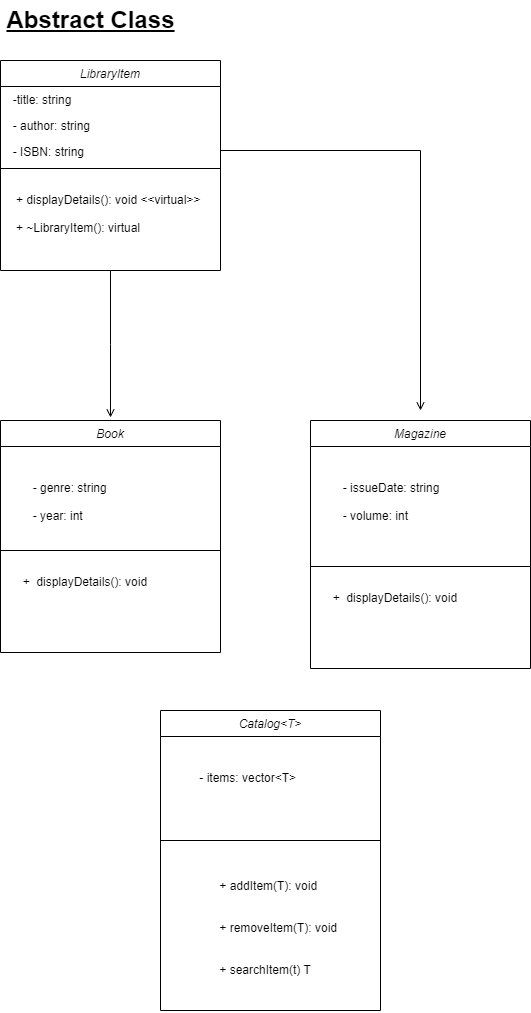

The diagram above was exported from draw.io. Its source (the exported page's mxGraphModel, read from the mxfile embedded in the PNG):
<mxGraphModel dx="712" dy="745" grid="1" gridSize="10" guides="1" tooltips="1" connect="1" arrows="1" fold="1" page="1" pageScale="1" pageWidth="827" pageHeight="1169" math="0" shadow="0">
  <root>
    <mxCell id="WIyWlLk6GJQsqaUBKTNV-0" />
    <mxCell id="WIyWlLk6GJQsqaUBKTNV-1" parent="WIyWlLk6GJQsqaUBKTNV-0" />
    <mxCell id="zkfFHV4jXpPFQw0GAbJ--0" value="LibraryItem" style="swimlane;fontStyle=2;align=center;verticalAlign=top;childLayout=stackLayout;horizontal=1;startSize=26;horizontalStack=0;resizeParent=1;resizeLast=0;collapsible=1;marginBottom=0;rounded=0;shadow=0;strokeWidth=1;" parent="WIyWlLk6GJQsqaUBKTNV-1" vertex="1">
      <mxGeometry x="220" y="120" width="220" height="210" as="geometry">
        <mxRectangle x="230" y="140" width="160" height="26" as="alternateBounds" />
      </mxGeometry>
    </mxCell>
    <mxCell id="zkfFHV4jXpPFQw0GAbJ--1" value="  -title: string" style="text;align=left;verticalAlign=top;spacingLeft=4;spacingRight=4;overflow=hidden;rotatable=0;points=[[0,0.5],[1,0.5]];portConstraint=eastwest;" parent="zkfFHV4jXpPFQw0GAbJ--0" vertex="1">
      <mxGeometry y="26" width="220" height="26" as="geometry" />
    </mxCell>
    <mxCell id="zkfFHV4jXpPFQw0GAbJ--2" value="  - author: string" style="text;align=left;verticalAlign=top;spacingLeft=4;spacingRight=4;overflow=hidden;rotatable=0;points=[[0,0.5],[1,0.5]];portConstraint=eastwest;rounded=0;shadow=0;html=0;" parent="zkfFHV4jXpPFQw0GAbJ--0" vertex="1">
      <mxGeometry y="52" width="220" height="26" as="geometry" />
    </mxCell>
    <mxCell id="zkfFHV4jXpPFQw0GAbJ--3" value="  - ISBN: string" style="text;align=left;verticalAlign=top;spacingLeft=4;spacingRight=4;overflow=hidden;rotatable=0;points=[[0,0.5],[1,0.5]];portConstraint=eastwest;rounded=0;shadow=0;html=0;" parent="zkfFHV4jXpPFQw0GAbJ--0" vertex="1">
      <mxGeometry y="78" width="220" height="26" as="geometry" />
    </mxCell>
    <mxCell id="zkfFHV4jXpPFQw0GAbJ--4" value="" style="line;html=1;strokeWidth=1;align=left;verticalAlign=middle;spacingTop=-1;spacingLeft=3;spacingRight=3;rotatable=0;labelPosition=right;points=[];portConstraint=eastwest;" parent="zkfFHV4jXpPFQw0GAbJ--0" vertex="1">
      <mxGeometry y="104" width="220" height="8" as="geometry" />
    </mxCell>
    <mxCell id="zkfFHV4jXpPFQw0GAbJ--5" value="   &#10;   + displayDetails(): void &lt;&lt;virtual&gt;&gt;&#10;&#10;   + ~LibraryItem(): virtual&#10;" style="text;align=left;verticalAlign=top;spacingLeft=4;spacingRight=4;overflow=hidden;rotatable=0;points=[[0,0.5],[1,0.5]];portConstraint=eastwest;" parent="zkfFHV4jXpPFQw0GAbJ--0" vertex="1">
      <mxGeometry y="112" width="220" height="98" as="geometry" />
    </mxCell>
    <mxCell id="zkfFHV4jXpPFQw0GAbJ--26" value="" style="endArrow=open;shadow=0;strokeWidth=1;rounded=0;curved=0;endFill=1;edgeStyle=elbowEdgeStyle;elbow=vertical;" parent="WIyWlLk6GJQsqaUBKTNV-1" source="zkfFHV4jXpPFQw0GAbJ--0" edge="1">
      <mxGeometry x="0.5" y="41" relative="1" as="geometry">
        <mxPoint x="380" y="192" as="sourcePoint" />
        <mxPoint x="330" y="477" as="targetPoint" />
        <mxPoint x="-40" y="32" as="offset" />
      </mxGeometry>
    </mxCell>
    <mxCell id="-xgPcJK1lspe4icJqXL3-1" value="&lt;u&gt;Abstract Class&lt;/u&gt;" style="text;strokeColor=none;fillColor=none;html=1;fontSize=24;fontStyle=1;verticalAlign=middle;align=center;" vertex="1" parent="WIyWlLk6GJQsqaUBKTNV-1">
      <mxGeometry x="260" y="60" width="100" height="40" as="geometry" />
    </mxCell>
    <mxCell id="-xgPcJK1lspe4icJqXL3-2" value="Book" style="swimlane;fontStyle=2;align=center;verticalAlign=top;childLayout=stackLayout;horizontal=1;startSize=26;horizontalStack=0;resizeParent=1;resizeLast=0;collapsible=1;marginBottom=0;rounded=0;shadow=0;strokeWidth=1;" vertex="1" parent="WIyWlLk6GJQsqaUBKTNV-1">
      <mxGeometry x="220" y="480" width="220" height="232" as="geometry">
        <mxRectangle x="230" y="140" width="160" height="26" as="alternateBounds" />
      </mxGeometry>
    </mxCell>
    <mxCell id="-xgPcJK1lspe4icJqXL3-3" value="    &#10;       &#10;        - genre: string&#10;&#10;        - year: int&#10;" style="text;align=left;verticalAlign=top;spacingLeft=4;spacingRight=4;overflow=hidden;rotatable=0;points=[[0,0.5],[1,0.5]];portConstraint=eastwest;" vertex="1" parent="-xgPcJK1lspe4icJqXL3-2">
      <mxGeometry y="26" width="220" height="74" as="geometry" />
    </mxCell>
    <mxCell id="-xgPcJK1lspe4icJqXL3-5" value="    " style="text;align=left;verticalAlign=top;spacingLeft=4;spacingRight=4;overflow=hidden;rotatable=0;points=[[0,0.5],[1,0.5]];portConstraint=eastwest;rounded=0;shadow=0;html=0;" vertex="1" parent="-xgPcJK1lspe4icJqXL3-2">
      <mxGeometry y="100" width="220" height="26" as="geometry" />
    </mxCell>
    <mxCell id="-xgPcJK1lspe4icJqXL3-6" value="" style="line;html=1;strokeWidth=1;align=left;verticalAlign=middle;spacingTop=-1;spacingLeft=3;spacingRight=3;rotatable=0;labelPosition=right;points=[];portConstraint=eastwest;" vertex="1" parent="-xgPcJK1lspe4icJqXL3-2">
      <mxGeometry y="126" width="220" height="8" as="geometry" />
    </mxCell>
    <mxCell id="-xgPcJK1lspe4icJqXL3-7" value="      &#10;     +  displayDetails(): void" style="text;align=left;verticalAlign=top;spacingLeft=4;spacingRight=4;overflow=hidden;rotatable=0;points=[[0,0.5],[1,0.5]];portConstraint=eastwest;" vertex="1" parent="-xgPcJK1lspe4icJqXL3-2">
      <mxGeometry y="134" width="220" height="56" as="geometry" />
    </mxCell>
    <mxCell id="-xgPcJK1lspe4icJqXL3-8" value="Magazine" style="swimlane;fontStyle=2;align=center;verticalAlign=top;childLayout=stackLayout;horizontal=1;startSize=26;horizontalStack=0;resizeParent=1;resizeLast=0;collapsible=1;marginBottom=0;rounded=0;shadow=0;strokeWidth=1;" vertex="1" parent="WIyWlLk6GJQsqaUBKTNV-1">
      <mxGeometry x="530" y="480" width="220" height="248" as="geometry">
        <mxRectangle x="230" y="140" width="160" height="26" as="alternateBounds" />
      </mxGeometry>
    </mxCell>
    <mxCell id="-xgPcJK1lspe4icJqXL3-9" value="    &#10;       &#10;        - issueDate: string&#10;&#10;        - volume: int" style="text;align=left;verticalAlign=top;spacingLeft=4;spacingRight=4;overflow=hidden;rotatable=0;points=[[0,0.5],[1,0.5]];portConstraint=eastwest;" vertex="1" parent="-xgPcJK1lspe4icJqXL3-8">
      <mxGeometry y="26" width="220" height="90" as="geometry" />
    </mxCell>
    <mxCell id="-xgPcJK1lspe4icJqXL3-10" value="&#10;" style="text;align=left;verticalAlign=top;spacingLeft=4;spacingRight=4;overflow=hidden;rotatable=0;points=[[0,0.5],[1,0.5]];portConstraint=eastwest;rounded=0;shadow=0;html=0;" vertex="1" parent="-xgPcJK1lspe4icJqXL3-8">
      <mxGeometry y="116" width="220" height="26" as="geometry" />
    </mxCell>
    <mxCell id="-xgPcJK1lspe4icJqXL3-12" value="" style="line;html=1;strokeWidth=1;align=left;verticalAlign=middle;spacingTop=-1;spacingLeft=3;spacingRight=3;rotatable=0;labelPosition=right;points=[];portConstraint=eastwest;" vertex="1" parent="-xgPcJK1lspe4icJqXL3-8">
      <mxGeometry y="142" width="220" height="8" as="geometry" />
    </mxCell>
    <mxCell id="-xgPcJK1lspe4icJqXL3-13" value="      &#10;     +  displayDetails(): void" style="text;align=left;verticalAlign=top;spacingLeft=4;spacingRight=4;overflow=hidden;rotatable=0;points=[[0,0.5],[1,0.5]];portConstraint=eastwest;" vertex="1" parent="-xgPcJK1lspe4icJqXL3-8">
      <mxGeometry y="150" width="220" height="98" as="geometry" />
    </mxCell>
    <mxCell id="-xgPcJK1lspe4icJqXL3-14" value="" style="endArrow=open;shadow=0;strokeWidth=1;rounded=0;curved=0;endFill=1;edgeStyle=elbowEdgeStyle;elbow=vertical;exitX=1;exitY=0.5;exitDx=0;exitDy=0;" edge="1" parent="WIyWlLk6GJQsqaUBKTNV-1" source="zkfFHV4jXpPFQw0GAbJ--3">
      <mxGeometry x="0.5" y="41" relative="1" as="geometry">
        <mxPoint x="340" y="340" as="sourcePoint" />
        <mxPoint x="640" y="470" as="targetPoint" />
        <mxPoint x="-40" y="32" as="offset" />
        <Array as="points">
          <mxPoint x="610" y="210" />
          <mxPoint x="620" y="430" />
        </Array>
      </mxGeometry>
    </mxCell>
    <mxCell id="-xgPcJK1lspe4icJqXL3-15" value="Catalog&lt;T&gt;" style="swimlane;fontStyle=2;align=center;verticalAlign=top;childLayout=stackLayout;horizontal=1;startSize=26;horizontalStack=0;resizeParent=1;resizeLast=0;collapsible=1;marginBottom=0;rounded=0;shadow=0;strokeWidth=1;" vertex="1" parent="WIyWlLk6GJQsqaUBKTNV-1">
      <mxGeometry x="380" y="770" width="220" height="300" as="geometry">
        <mxRectangle x="230" y="140" width="160" height="26" as="alternateBounds" />
      </mxGeometry>
    </mxCell>
    <mxCell id="-xgPcJK1lspe4icJqXL3-16" value="    &#10;    &#10;          - items: vector&lt;T&gt;" style="text;align=left;verticalAlign=top;spacingLeft=4;spacingRight=4;overflow=hidden;rotatable=0;points=[[0,0.5],[1,0.5]];portConstraint=eastwest;" vertex="1" parent="-xgPcJK1lspe4icJqXL3-15">
      <mxGeometry y="26" width="220" height="74" as="geometry" />
    </mxCell>
    <mxCell id="-xgPcJK1lspe4icJqXL3-18" value="    " style="text;align=left;verticalAlign=top;spacingLeft=4;spacingRight=4;overflow=hidden;rotatable=0;points=[[0,0.5],[1,0.5]];portConstraint=eastwest;rounded=0;shadow=0;html=0;" vertex="1" parent="-xgPcJK1lspe4icJqXL3-15">
      <mxGeometry y="100" width="220" height="26" as="geometry" />
    </mxCell>
    <mxCell id="-xgPcJK1lspe4icJqXL3-19" value="" style="line;html=1;strokeWidth=1;align=left;verticalAlign=middle;spacingTop=-1;spacingLeft=3;spacingRight=3;rotatable=0;labelPosition=right;points=[];portConstraint=eastwest;" vertex="1" parent="-xgPcJK1lspe4icJqXL3-15">
      <mxGeometry y="126" width="220" height="8" as="geometry" />
    </mxCell>
    <mxCell id="-xgPcJK1lspe4icJqXL3-20" value="    &#10;&#10;                + addItem(T): void&#10;         &#10;&#10;                + removeItem(T): void&#10;&#10;&#10;                + searchItem(t) T&#10;" style="text;align=left;verticalAlign=top;spacingLeft=4;spacingRight=4;overflow=hidden;rotatable=0;points=[[0,0.5],[1,0.5]];portConstraint=eastwest;" vertex="1" parent="-xgPcJK1lspe4icJqXL3-15">
      <mxGeometry y="134" width="220" height="166" as="geometry" />
    </mxCell>
  </root>
</mxGraphModel>